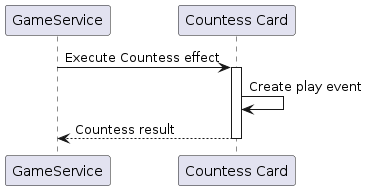

The diagram above was rendered by PlantUML. Its source (embedded in the PNG):
@startuml CountessCardPlay

participant "GameService" as GameSvc
participant "Countess Card" as Countess

GameSvc -> Countess: Execute Countess effect
activate Countess
Countess -> Countess: Create play event
Countess --> GameSvc: Countess result
deactivate Countess

@enduml